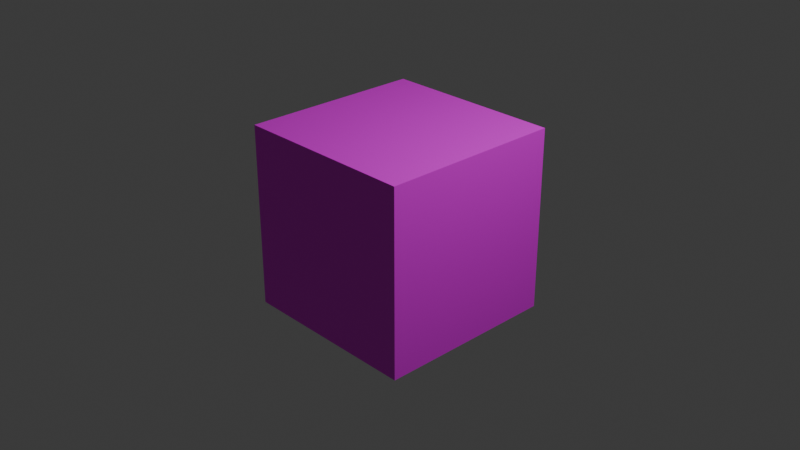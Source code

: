 # Source: UVediting.blend  (saved by Blender 4.4.32; exported with 4.5.12 LTS)
import bpy
from mathutils import Matrix  # noqa: F401  (used for matrix-valued properties, if any)

bpy.ops.wm.read_factory_settings(use_empty=True)
scene = bpy.context.scene
scene.name = 'Scene'

# ---- collections
col_collection = bpy.data.collections.new('Collection'); scene.collection.children.link(col_collection)

# ---- images (referenced by path relative to the original .blend; pixels are not part of the script)
import os
ASSET_DIR = os.environ.get("B2B_ASSET_DIR", "")  # directory of the original .blend (textures are referenced by path, not embedded)
HERE = os.path.dirname(os.path.abspath(__file__))  # packed textures are extracted next to this script under _unpacked/

def load_image(name, relpath, width, height, colorspace="sRGB"):
    """Load a texture the original file referenced (path relative to the .blend, or extracted next to this script)."""
    p = next((c for c in (os.path.join(HERE, relpath), os.path.join(ASSET_DIR, relpath)) if relpath and os.path.exists(c)), "")
    if p:
        img = bpy.data.images.load(p, check_existing=True)
        img.name = name
    else:  # same state as the original file: an image datablock whose file is absent (Cycles renders it pink)
        img = bpy.data.images.new(name, width, height)
        img.source = "FILE"
        img.filepath = "//" + (relpath or name)
    img.colorspace_settings.name = colorspace
    return img
img_texture_uv = load_image('texture-uv', '', 1024, 1024, 'sRGB')

# ---- materials (node trees are filled in below, after node groups)
mat_wood = bpy.data.materials.new('wood')

# ---- material node trees
mat_wood.use_nodes = True; mat_wood.node_tree.nodes.clear()
_N = mat_wood.node_tree.nodes; _L = mat_wood.node_tree.links
n0 = _N.new('ShaderNodeBsdfPrincipled'); n0.name = 'Principled BSDF'; n0.location = (10, 300)
n1 = _N.new('ShaderNodeOutputMaterial'); n1.name = 'Material Output'; n1.location = (300, 300)
n2 = _N.new('ShaderNodeTexImage'); n2.name = 'Image Texture'; n2.location = (324, -1872)
n3 = _N.new('ShaderNodeTexImage'); n3.name = 'Image Texture.001'; n3.location = (-140, -997)
n3.image = img_texture_uv
n4 = _N.new('ShaderNodeBsdfPrincipled'); n4.name = 'Principled BSDF.001'; n4.location = (143, -933)
n4.inputs[2].default_value = 0.6
n5 = _N.new('ShaderNodeOutputMaterial'); n5.name = 'Material Output.001'; n5.location = (419, -1001)
_L.new(n0.outputs[0], n1.inputs[0])
_L.new(n4.outputs[0], n5.inputs[0])
_L.new(n3.outputs[0], n4.inputs[0])
n5.is_active_output = True

# ---- world
world_world = bpy.data.worlds.new('World'); scene.world = world_world
world_world.use_nodes = True; world_world.node_tree.nodes.clear()
_N = world_world.node_tree.nodes; _L = world_world.node_tree.links
n0 = _N.new('ShaderNodeOutputWorld'); n0.name = 'World Output'; n0.location = (300, 300)
n1 = _N.new('ShaderNodeBackground'); n1.name = 'Background'; n1.location = (10, 300)
n1.inputs[0].default_value = (0.05088, 0.05088, 0.05088, 1.0)
_L.new(n1.outputs[0], n0.inputs[0])
n0.is_active_output = True
world_world.color = (0.05088, 0.05088, 0.05088)
world_world.sun_shadow_jitter_overblur = 0.0

# ---- cameras
cam_camera = bpy.data.cameras.new('Camera')
cam_camera.clip_end = 100.0
cam_camera.ortho_scale = 7.314

# ---- lights
light_light = bpy.data.lights.new('Light', 'POINT')
light_light.energy = 1000.0
light_light.shadow_soft_size = 0.1

# ---- meshes
me_cube_001 = bpy.data.meshes.new('Cube.001')
me_cube_001.from_pydata([(-1.0, -1.0, -1.0), (-1.0, -1.0, 1.0), (-1.0, 1.0, -1.0), (-1.0, 1.0, 1.0), (1.0, -1.0, -1.0), (1.0, -1.0, 1.0), (1.0, 1.0, -1.0), (1.0, 1.0, 1.0)], [], [(0, 1, 3, 2), (2, 3, 7, 6), (6, 7, 5, 4), (4, 5, 1, 0), (2, 6, 4, 0), (7, 3, 1, 5)])
_uv = me_cube_001.uv_layers.new(name='UVMap')
_uv.uv.foreach_set('vector', [0.5, 0.5, 0.5, 0.75, 0.25, 0.75, 0.25, 0.5, 0.25, 0.5, 0.25, 0.75, 8.656e-05, 0.75, 8.657e-05, 0.5, 0.25, 0.25, 0.25, 8.656e-05, 0.5, 8.662e-05, 0.5, 0.25, 0.75, 0.5, 0.75, 0.75, 0.5, 0.75, 0.5, 0.5, 0.25, 0.5, 0.25, 0.25, 0.5, 0.25, 0.5, 0.5, 0.25, 0.9999, 0.25, 0.75, 0.5, 0.75, 0.5, 0.9999])
me_cube_001.materials.append(mat_wood)
me_cube_001.update()

# ---- objects
ob_light = bpy.data.objects.new('Light', light_light)
ob_camera = bpy.data.objects.new('Camera', cam_camera)
ob_cube = bpy.data.objects.new('Cube', me_cube_001)

# ---- transforms, parenting, visibility, modifiers, constraints
ob_light.location = (4.076, 1.005, 5.904)
ob_light.rotation_euler = (0.6503, 0.05522, 1.866)
ob_light.lock_rotations_4d = False
ob_light.empty_display_type = 'ARROWS'
ob_light.color = (0.0, 0.0, 0.0, 0.0)
ob_light.lineart.crease_threshold = 0.0
ob_camera.location = (7.359, -6.926, 4.958)
ob_camera.rotation_euler = (1.109, 0.0, 0.8149)
ob_camera.lock_rotations_4d = False
ob_camera.empty_display_type = 'ARROWS'
ob_camera.color = (0.0, 0.0, 0.0, 0.0)
ob_camera.display_type = 'WIRE'
ob_camera.lineart.crease_threshold = 0.0
ob_cube.location = (0.0, 0.0, 0.0)

# ---- collection membership
col_collection.objects.link(ob_light)
col_collection.objects.link(ob_camera)
col_collection.objects.link(ob_cube)

# ---- scene / render settings (as saved in the file)
scene.camera = ob_camera
scene.frame_start = 1; scene.frame_end = 250; scene.frame_set(1)
scene.render.engine = 'BLENDER_EEVEE_NEXT'
bpy.context.view_layer.update()
